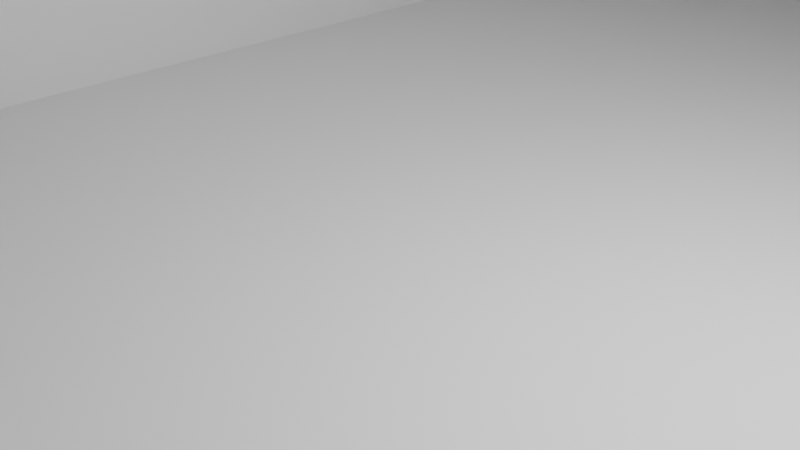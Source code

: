# Source: level2.blend  (saved by Blender 2.82.7; exported with 4.5.12 LTS)
import bpy
from mathutils import Matrix  # noqa: F401  (used for matrix-valued properties, if any)

bpy.ops.wm.read_factory_settings(use_empty=True)
scene = bpy.context.scene
scene.name = 'Scene'

# ---- collections
col_collection = bpy.data.collections.new('Collection'); scene.collection.children.link(col_collection)

# ---- materials (node trees are filled in below, after node groups)
mat_material = bpy.data.materials.new('Material')
mat_material.alpha_threshold = 0.0
mat_material.use_transparent_shadow = False
mat_material.line_color = (0.0, 0.0, 0.0, 1.0)

# ---- material node trees
mat_material.use_nodes = True; mat_material.node_tree.nodes.clear()
_N = mat_material.node_tree.nodes; _L = mat_material.node_tree.links
n0 = _N.new('ShaderNodeOutputMaterial'); n0.name = 'Material Output'; n0.location = (300, 300)
n1 = _N.new('ShaderNodeBsdfPrincipled'); n1.name = 'Principled BSDF'; n1.location = (10, 300)
n1.distribution = 'GGX'
n1.subsurface_method = 'BURLEY'
n1.inputs[2].default_value = 0.4
n1.inputs[3].default_value = 1.45
n1.inputs[27].default_value = (0.0, 0.0, 0.0, 1.0)
n1.inputs[28].default_value = 1.0
_L.new(n1.outputs[0], n0.inputs[0])
n0.is_active_output = True

# ---- world
world_world = bpy.data.worlds.new('World'); scene.world = world_world
world_world.use_nodes = True; world_world.node_tree.nodes.clear()
_N = world_world.node_tree.nodes; _L = world_world.node_tree.links
n0 = _N.new('ShaderNodeOutputWorld'); n0.name = 'World Output'; n0.location = (300, 300)
n1 = _N.new('ShaderNodeBackground'); n1.name = 'Background'; n1.location = (10, 300)
n1.inputs[0].default_value = (0.05088, 0.05088, 0.05088, 1.0)
_L.new(n1.outputs[0], n0.inputs[0])
n0.is_active_output = True
world_world.color = (0.05088, 0.05088, 0.05088)
world_world.use_sun_shadow = False
world_world.sun_shadow_jitter_overblur = 0.0

# ---- cameras
cam_camera = bpy.data.cameras.new('Camera')
cam_camera.clip_end = 100.0
cam_camera.ortho_scale = 7.314

# ---- lights
light_light = bpy.data.lights.new('Light', 'POINT')
light_light.transmission_factor = 0.0
light_light.energy = 1000.0
light_light.shadow_soft_size = 0.1
light_light.shadow_maximum_resolution = 0.006
light_light.use_absolute_resolution = True

# ---- meshes
me_cube = bpy.data.meshes.new('Cube')
me_cube.from_pydata([(8.022, 96.84, -0.569), (8.022, 96.84, -1.0), (8.022, -96.34, -0.569), (8.022, -96.34, -1.0), (-8.022, 96.84, -0.569), (-8.022, 96.84, -1.0), (-8.022, -96.34, -0.569), (-8.022, -96.34, -1.0), (-7.279, 96.84, -1.0), (-7.279, -96.34, -0.569), (-7.279, -96.34, -1.0), (-7.279, 96.84, -0.569), (7.377, -96.34, -1.0), (7.377, 96.84, -0.569), (7.377, 96.84, -1.0), (7.377, -96.34, -0.569), (-8.022, 92.48, -1.0), (8.022, 92.48, -0.569), (-8.022, 92.48, -0.569), (8.022, 92.48, -1.0), (-7.279, 92.48, -1.0), (-7.279, 92.48, -0.569), (7.377, 92.48, -0.569), (7.377, 92.48, -1.0), (-8.022, -93.35, -1.0), (8.022, -93.35, -0.569), (-7.279, -93.35, -1.0), (-7.279, -93.35, -0.569), (7.377, -93.35, -0.569), (7.377, -93.35, -1.0), (-8.022, -93.35, -0.569), (8.022, -93.35, -1.0), (-7.279, -96.34, 10.24), (-8.022, -96.34, 10.24), (8.022, -93.35, 10.24), (8.022, -96.34, 10.24), (-8.022, 92.48, 10.24), (-8.022, 96.84, 10.24), (7.377, 96.84, 10.24), (8.022, 96.84, 10.24), (7.377, -96.34, 10.24), (-7.279, 96.84, 10.24), (-7.279, -93.35, 10.24), (7.377, -93.35, 10.24), (8.022, 92.48, 10.24), (-8.022, -93.35, 10.24), (-7.279, 92.48, 10.24), (7.377, 92.48, 10.24), (7.377, 92.48, 9.191), (-7.279, 92.48, 9.191), (-7.279, -93.35, 9.191), (7.377, -93.35, 9.191), (-7.279, 92.72, 10.24), (7.377, 92.72, 10.24), (-7.279, 92.72, 9.191), (7.377, 92.72, 9.191)], [], [(18, 30, 45, 36), (10, 9, 6, 7), (16, 18, 4, 5), (29, 31, 3, 12), (31, 25, 2, 3), (14, 13, 0, 1), (5, 4, 11, 8), (24, 26, 10, 7), (12, 15, 9, 10), (11, 4, 37, 41), (2, 25, 34, 35), (3, 2, 15, 12), (8, 11, 13, 14), (26, 29, 12, 10), (8, 14, 23, 20), (17, 0, 39, 44), (13, 11, 41, 38), (5, 8, 20, 16), (1, 0, 17, 19), (14, 1, 19, 23), (24, 30, 18, 16), (6, 9, 32, 33), (7, 6, 30, 24), (20, 23, 29, 26), (9, 15, 40, 32), (22, 21, 27, 28), (16, 20, 26, 24), (19, 17, 25, 31), (23, 19, 31, 29), (30, 6, 33, 45), (42, 45, 33, 32), (43, 42, 32, 40), (34, 43, 40, 35), (39, 38, 47, 44), (38, 41, 46, 47), (41, 37, 36, 46), (44, 47, 43, 34), (46, 36, 45, 42), (25, 17, 44, 34), (15, 2, 35, 40), (49, 48, 47, 46), (4, 18, 36, 37), (0, 13, 38, 39), (50, 49, 46, 42), (50, 42, 52, 54), (48, 51, 43, 47), (22, 28, 51, 48), (28, 27, 50, 51), (27, 21, 49, 50), (21, 22, 48, 49), (55, 54, 52, 53), (51, 50, 54, 55), (43, 51, 55, 53), (42, 43, 53, 52)])
_uv = me_cube.uv_layers.new(name='UVMap')
_uv.uv.foreach_set('vector', [0.625, 0.2444, 0.625, 0.003879, 0.625, 0.003879, 0.625, 0.2444, 0.375, 0.9884, 0.625, 0.9884, 0.625, 1.0, 0.375, 1.0, 0.375, 0.2444, 0.625, 0.2444, 0.625, 0.25, 0.375, 0.25, 0.365, 0.7461, 0.375, 0.7461, 0.375, 0.75, 0.365, 0.75, 0.375, 0.7461, 0.625, 0.7461, 0.625, 0.75, 0.375, 0.75, 0.375, 0.49, 0.625, 0.49, 0.625, 0.5, 0.375, 0.5, 0.375, 0.25, 0.625, 0.25, 0.625, 0.2616, 0.375, 0.2616, 0.125, 0.7461, 0.1366, 0.7461, 0.1366, 0.75, 0.125, 0.75, 0.375, 0.76, 0.625, 0.76, 0.625, 0.9884, 0.375, 0.9884, 0.625, 0.2616, 0.625, 0.25, 0.625, 0.25, 0.625, 0.2616, 0.625, 0.75, 0.625, 0.7461, 0.625, 0.7461, 0.625, 0.75, 0.375, 0.75, 0.625, 0.75, 0.625, 0.76, 0.375, 0.76, 0.375, 0.2616, 0.625, 0.2616, 0.625, 0.49, 0.375, 0.49, 0.1366, 0.7461, 0.365, 0.7461, 0.365, 0.75, 0.1366, 0.75, 0.1366, 0.5, 0.365, 0.5, 0.365, 0.5056, 0.1366, 0.5056, 0.625, 0.5056, 0.625, 0.5, 0.625, 0.5, 0.625, 0.5056, 0.625, 0.49, 0.625, 0.2616, 0.625, 0.2616, 0.625, 0.49, 0.125, 0.5, 0.1366, 0.5, 0.1366, 0.5056, 0.125, 0.5056, 0.375, 0.5, 0.625, 0.5, 0.625, 0.5056, 0.375, 0.5056, 0.365, 0.5, 0.375, 0.5, 0.375, 0.5056, 0.365, 0.5056, 0.375, 0.003879, 0.625, 0.003879, 0.625, 0.2444, 0.375, 0.2444, 0.625, 1.0, 0.625, 0.9884, 0.625, 0.9884, 0.625, 1.0, 0.375, 0.0, 0.625, 0.0, 0.625, 0.003879, 0.375, 0.003879, 0.1366, 0.5056, 0.365, 0.5056, 0.365, 0.7461, 0.1366, 0.7461, 0.625, 0.9884, 0.625, 0.76, 0.625, 0.76, 0.625, 0.9884, 0.635, 0.5056, 0.8634, 0.5056, 0.8634, 0.7461, 0.635, 0.7461, 0.125, 0.5056, 0.1366, 0.5056, 0.1366, 0.7461, 0.125, 0.7461, 0.375, 0.5056, 0.625, 0.5056, 0.625, 0.7461, 0.375, 0.7461, 0.365, 0.5056, 0.375, 0.5056, 0.375, 0.7461, 0.365, 0.7461, 0.625, 0.003879, 0.625, 0.0, 0.625, 0.0, 0.625, 0.003879, 0.8634, 0.7461, 0.875, 0.7461, 0.875, 0.75, 0.8634, 0.75, 0.635, 0.7461, 0.8634, 0.7461, 0.8634, 0.75, 0.635, 0.75, 0.625, 0.7461, 0.635, 0.7461, 0.635, 0.75, 0.625, 0.75, 0.625, 0.5, 0.635, 0.5, 0.635, 0.5056, 0.625, 0.5056, 0.635, 0.5, 0.8634, 0.5, 0.8634, 0.5056, 0.635, 0.5056, 0.8634, 0.5, 0.875, 0.5, 0.875, 0.5056, 0.8634, 0.5056, 0.625, 0.5056, 0.635, 0.5056, 0.635, 0.7461, 0.625, 0.7461, 0.8634, 0.5056, 0.875, 0.5056, 0.875, 0.7461, 0.8634, 0.7461, 0.625, 0.7461, 0.625, 0.5056, 0.625, 0.5056, 0.625, 0.7461, 0.625, 0.76, 0.625, 0.75, 0.625, 0.75, 0.625, 0.76, 0.8634, 0.5056, 0.635, 0.5056, 0.635, 0.5056, 0.8634, 0.5056, 0.625, 0.25, 0.625, 0.2444, 0.625, 0.2444, 0.625, 0.25, 0.625, 0.5, 0.625, 0.49, 0.625, 0.49, 0.625, 0.5, 0.8634, 0.7461, 0.8634, 0.5056, 0.8634, 0.5056, 0.8634, 0.7461, 0.8634, 0.7461, 0.8634, 0.7461, 0.8634, 0.7461, 0.8634, 0.7461, 0.635, 0.5056, 0.635, 0.7461, 0.635, 0.7461, 0.635, 0.5056, 0.635, 0.5056, 0.635, 0.7461, 0.635, 0.7461, 0.635, 0.5056, 0.635, 0.7461, 0.8634, 0.7461, 0.8634, 0.7461, 0.635, 0.7461, 0.8634, 0.7461, 0.8634, 0.5056, 0.8634, 0.5056, 0.8634, 0.7461, 0.8634, 0.5056, 0.635, 0.5056, 0.635, 0.5056, 0.8634, 0.5056, 0.635, 0.7461, 0.8634, 0.7461, 0.8634, 0.7461, 0.635, 0.7461, 0.635, 0.7461, 0.8634, 0.7461, 0.8634, 0.7461, 0.635, 0.7461, 0.635, 0.7461, 0.635, 0.7461, 0.635, 0.7461, 0.635, 0.7461, 0.8634, 0.7461, 0.635, 0.7461, 0.635, 0.7461, 0.8634, 0.7461])
me_cube.materials.append(mat_material)
me_cube.use_remesh_preserve_volume = False
me_cube.use_remesh_preserve_attributes = False
me_cube.use_mirror_vertex_groups = False
me_cube.update()

# ---- objects
ob_cube = bpy.data.objects.new('Cube', me_cube)
ob_light = bpy.data.objects.new('Light', light_light)
ob_camera = bpy.data.objects.new('Camera', cam_camera)

# ---- transforms, parenting, visibility, modifiers, constraints
ob_cube.location = (0.0, 0.0, 0.0)
ob_cube.lock_rotations_4d = False
ob_cube.empty_display_type = 'ARROWS'
ob_cube.lineart.crease_threshold = 0.0
ob_light.location = (4.076, 1.005, 5.904)
ob_light.rotation_euler = (0.6503, 0.05522, 1.866)
ob_light.lock_rotations_4d = False
ob_light.empty_display_type = 'ARROWS'
ob_light.color = (0.0, 0.0, 0.0, 0.0)
ob_light.lineart.crease_threshold = 0.0
ob_camera.location = (7.359, -6.926, 4.958)
ob_camera.rotation_euler = (1.109, 0.0, 0.8149)
ob_camera.lock_rotations_4d = False
ob_camera.empty_display_type = 'ARROWS'
ob_camera.color = (0.0, 0.0, 0.0, 0.0)
ob_camera.display_type = 'WIRE'
ob_camera.lineart.crease_threshold = 0.0

# ---- collection membership
col_collection.objects.link(ob_cube)
col_collection.objects.link(ob_light)
col_collection.objects.link(ob_camera)

# ---- scene / render settings (as saved in the file)
scene.camera = ob_camera
scene.frame_start = 1; scene.frame_end = 250; scene.frame_set(1)
scene.render.engine = 'BLENDER_EEVEE_NEXT'
scene.cycles.use_denoising = False
scene.cycles.samples = 128
scene.cycles.sampling_pattern = 'TABULATED_SOBOL'
scene.cycles.use_adaptive_sampling = False
scene.cycles.use_light_tree = False
scene.view_settings.view_transform = 'Filmic'
bpy.context.view_layer.update()
